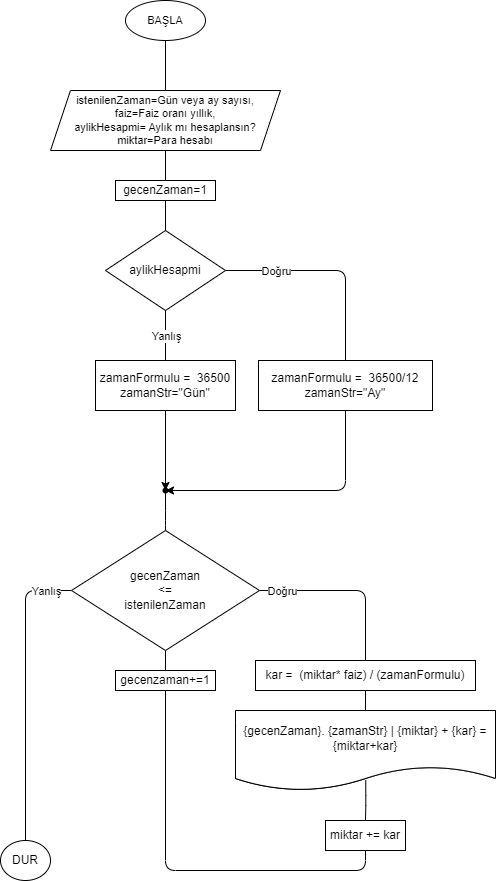

The diagram above was exported from draw.io. Its source (the exported page's mxGraphModel, read from the mxfile embedded in the PNG):
<mxGraphModel dx="469" dy="651" grid="0" gridSize="10" guides="1" tooltips="1" connect="1" arrows="1" fold="1" page="1" pageScale="1" pageWidth="850" pageHeight="1100" math="0" shadow="0">
  <root>
    <mxCell id="0" />
    <mxCell id="1" parent="0" />
    <mxCell id="7" style="edgeStyle=none;html=1;endArrow=none;endFill=0;" parent="1" source="nhD4UbnO-tOchJRCYiMN-1" target="rxzZZVCPb8H7B-GaKfjV-2" edge="1">
      <mxGeometry relative="1" as="geometry" />
    </mxCell>
    <mxCell id="nhD4UbnO-tOchJRCYiMN-1" value="BAŞLA" style="ellipse;whiteSpace=wrap;html=1;fontFamily=Helvetica;fontSize=11;fontColor=default;" parent="1" vertex="1">
      <mxGeometry x="335" y="130" width="80" height="40" as="geometry" />
    </mxCell>
    <mxCell id="rxzZZVCPb8H7B-GaKfjV-2" value="istenilenZaman=Gün veya ay sayısı,&lt;br&gt;faiz=Faiz oranı yıllık,&lt;br&gt;aylikHesapmi= Aylık mı hesaplansın?&lt;br&gt;miktar=Para hesabı" style="shape=parallelogram;perimeter=parallelogramPerimeter;whiteSpace=wrap;html=1;fixedSize=1;fontFamily=Helvetica;fontSize=11;fontColor=default;align=center;strokeColor=default;fillColor=default;" parent="1" vertex="1">
      <mxGeometry x="260" y="220" width="230" height="60" as="geometry" />
    </mxCell>
    <mxCell id="45" style="edgeStyle=orthogonalEdgeStyle;jumpStyle=none;html=1;entryX=0.5;entryY=0;entryDx=0;entryDy=0;endArrow=none;endFill=0;" parent="1" source="rxzZZVCPb8H7B-GaKfjV-6" target="42" edge="1">
      <mxGeometry relative="1" as="geometry" />
    </mxCell>
    <mxCell id="rxzZZVCPb8H7B-GaKfjV-6" value="kar =&amp;nbsp; (miktar* faiz) / (zamanFormulu)" style="whiteSpace=wrap;html=1;" parent="1" vertex="1">
      <mxGeometry x="465" y="790" width="220" height="30" as="geometry" />
    </mxCell>
    <mxCell id="35" style="edgeStyle=orthogonalEdgeStyle;jumpStyle=none;html=1;endArrow=none;endFill=0;entryX=0.5;entryY=0;entryDx=0;entryDy=0;" parent="1" source="2" target="57" edge="1">
      <mxGeometry relative="1" as="geometry">
        <mxPoint x="235" y="950" as="targetPoint" />
      </mxGeometry>
    </mxCell>
    <mxCell id="40" value="Yanlış" style="edgeLabel;html=1;align=center;verticalAlign=middle;resizable=0;points=[];" parent="35" vertex="1" connectable="0">
      <mxGeometry x="-0.826" relative="1" as="geometry">
        <mxPoint as="offset" />
      </mxGeometry>
    </mxCell>
    <mxCell id="36" style="jumpStyle=none;html=1;endArrow=none;endFill=0;edgeStyle=orthogonalEdgeStyle;exitX=1;exitY=0.5;exitDx=0;exitDy=0;" parent="1" source="2" target="rxzZZVCPb8H7B-GaKfjV-6" edge="1">
      <mxGeometry relative="1" as="geometry" />
    </mxCell>
    <mxCell id="37" value="Doğru" style="edgeLabel;html=1;align=center;verticalAlign=middle;resizable=0;points=[];" parent="36" vertex="1" connectable="0">
      <mxGeometry x="-0.755" relative="1" as="geometry">
        <mxPoint as="offset" />
      </mxGeometry>
    </mxCell>
    <mxCell id="2" value="gecenZaman&lt;br&gt;&amp;lt;=&lt;br&gt;istenilenZaman" style="rhombus;whiteSpace=wrap;html=1;" parent="1" vertex="1">
      <mxGeometry x="281" y="660" width="188" height="120" as="geometry" />
    </mxCell>
    <mxCell id="10" value="" style="edgeStyle=none;html=1;endArrow=none;endFill=0;" parent="1" source="rxzZZVCPb8H7B-GaKfjV-2" target="rxzZZVCPb8H7B-GaKfjV-18" edge="1">
      <mxGeometry relative="1" as="geometry">
        <mxPoint x="375" y="300" as="sourcePoint" />
        <mxPoint x="375" y="360" as="targetPoint" />
      </mxGeometry>
    </mxCell>
    <mxCell id="rxzZZVCPb8H7B-GaKfjV-18" value="gecenZaman=1" style="whiteSpace=wrap;html=1;" parent="1" vertex="1">
      <mxGeometry x="325" y="310" width="100" height="20" as="geometry" />
    </mxCell>
    <mxCell id="13" value="" style="edgeStyle=none;html=1;endArrow=none;endFill=0;startArrow=none;" parent="1" source="rxzZZVCPb8H7B-GaKfjV-18" target="12" edge="1">
      <mxGeometry relative="1" as="geometry">
        <mxPoint x="375" y="340" as="sourcePoint" />
        <mxPoint x="375" y="480" as="targetPoint" />
      </mxGeometry>
    </mxCell>
    <mxCell id="12" value="aylikHesapmi" style="rhombus;whiteSpace=wrap;html=1;" parent="1" vertex="1">
      <mxGeometry x="315" y="360" width="120" height="80" as="geometry" />
    </mxCell>
    <mxCell id="16" value="" style="edgeStyle=none;html=1;endArrow=none;endFill=0;startArrow=none;" parent="1" source="12" target="15" edge="1">
      <mxGeometry relative="1" as="geometry">
        <mxPoint x="375" y="440" as="sourcePoint" />
        <mxPoint x="375" y="780" as="targetPoint" />
      </mxGeometry>
    </mxCell>
    <mxCell id="18" value="Yanlış" style="edgeLabel;html=1;align=center;verticalAlign=middle;resizable=0;points=[];" parent="16" vertex="1" connectable="0">
      <mxGeometry x="-0.4103" y="1" relative="1" as="geometry">
        <mxPoint x="-1" y="10" as="offset" />
      </mxGeometry>
    </mxCell>
    <mxCell id="26" style="edgeStyle=orthogonalEdgeStyle;html=1;endArrow=classic;endFill=1;" parent="1" source="15" target="28" edge="1">
      <mxGeometry relative="1" as="geometry">
        <mxPoint x="375" y="560" as="targetPoint" />
      </mxGeometry>
    </mxCell>
    <mxCell id="15" value="zamanFormulu =&amp;nbsp; 36500&lt;br&gt;zamanStr=&quot;Gün&quot;" style="whiteSpace=wrap;html=1;" parent="1" vertex="1">
      <mxGeometry x="305" y="490" width="140" height="50" as="geometry" />
    </mxCell>
    <mxCell id="27" style="edgeStyle=orthogonalEdgeStyle;html=1;endArrow=classic;endFill=1;jumpStyle=none;entryX=0.634;entryY=0.393;entryDx=0;entryDy=0;entryPerimeter=0;" parent="1" source="17" target="28" edge="1">
      <mxGeometry relative="1" as="geometry">
        <mxPoint x="375" y="560" as="targetPoint" />
        <Array as="points">
          <mxPoint x="555" y="620" />
        </Array>
      </mxGeometry>
    </mxCell>
    <mxCell id="17" value="zamanFormulu =&amp;nbsp; 36500/12&lt;br&gt;zamanStr=&quot;Ay&quot;" style="whiteSpace=wrap;html=1;" parent="1" vertex="1">
      <mxGeometry x="468" y="490" width="174" height="50" as="geometry" />
    </mxCell>
    <mxCell id="21" style="edgeStyle=orthogonalEdgeStyle;html=1;endArrow=none;endFill=0;" parent="1" source="12" target="17" edge="1">
      <mxGeometry relative="1" as="geometry">
        <mxPoint x="565" y="400" as="targetPoint" />
        <mxPoint x="435" y="400" as="sourcePoint" />
      </mxGeometry>
    </mxCell>
    <mxCell id="22" value="Doğru" style="edgeLabel;html=1;align=center;verticalAlign=middle;resizable=0;points=[];" parent="21" vertex="1" connectable="0">
      <mxGeometry x="-0.5708" y="1" relative="1" as="geometry">
        <mxPoint x="5" y="1" as="offset" />
      </mxGeometry>
    </mxCell>
    <mxCell id="29" style="edgeStyle=orthogonalEdgeStyle;html=1;endArrow=none;endFill=0;" parent="1" source="28" target="2" edge="1">
      <mxGeometry relative="1" as="geometry">
        <Array as="points">
          <mxPoint x="375" y="650" />
        </Array>
      </mxGeometry>
    </mxCell>
    <mxCell id="28" value="" style="shape=waypoint;sketch=0;fillStyle=solid;size=6;pointerEvents=1;points=[];fillColor=none;resizable=0;rotatable=0;perimeter=centerPerimeter;snapToPoint=1;" parent="1" vertex="1">
      <mxGeometry x="365" y="610" width="20" height="20" as="geometry" />
    </mxCell>
    <mxCell id="48" style="edgeStyle=orthogonalEdgeStyle;jumpStyle=none;html=1;endArrow=none;endFill=0;exitX=0.501;exitY=0.87;exitDx=0;exitDy=0;exitPerimeter=0;" parent="1" source="55" target="47" edge="1">
      <mxGeometry relative="1" as="geometry" />
    </mxCell>
    <mxCell id="42" value="{timeStr}:{time} | {miktar} + {kar} = {miktar+kar}" style="shape=document;whiteSpace=wrap;html=1;boundedLbl=1;" parent="1" vertex="1">
      <mxGeometry x="445" y="840" width="260" height="80" as="geometry" />
    </mxCell>
    <mxCell id="51" style="edgeStyle=orthogonalEdgeStyle;jumpStyle=none;html=1;endArrow=none;endFill=0;entryX=0.5;entryY=1;entryDx=0;entryDy=0;startArrow=none;" parent="1" source="54" target="2" edge="1">
      <mxGeometry relative="1" as="geometry">
        <mxPoint x="375" y="1160" as="targetPoint" />
        <Array as="points" />
      </mxGeometry>
    </mxCell>
    <mxCell id="47" value="miktar += kar" style="whiteSpace=wrap;html=1;" parent="1" vertex="1">
      <mxGeometry x="535" y="950" width="80" height="30" as="geometry" />
    </mxCell>
    <mxCell id="53" value="" style="edgeStyle=orthogonalEdgeStyle;jumpStyle=none;html=1;endArrow=none;endFill=0;entryX=0.5;entryY=1;entryDx=0;entryDy=0;" parent="1" source="47" target="54" edge="1">
      <mxGeometry relative="1" as="geometry">
        <mxPoint x="375" y="760" as="targetPoint" />
        <mxPoint x="575" y="1030" as="sourcePoint" />
        <Array as="points">
          <mxPoint x="575" y="1000" />
          <mxPoint x="375" y="1000" />
        </Array>
      </mxGeometry>
    </mxCell>
    <mxCell id="54" value="gecenzaman+=1" style="rounded=0;whiteSpace=wrap;html=1;" parent="1" vertex="1">
      <mxGeometry x="325" y="800" width="100" height="20" as="geometry" />
    </mxCell>
    <mxCell id="55" value="{gecenZaman}. {zamanStr} | {miktar} + {kar} = {miktar+kar}" style="shape=document;whiteSpace=wrap;html=1;boundedLbl=1;" parent="1" vertex="1">
      <mxGeometry x="445" y="840" width="260" height="80" as="geometry" />
    </mxCell>
    <mxCell id="57" value="DUR" style="ellipse;whiteSpace=wrap;html=1;" parent="1" vertex="1">
      <mxGeometry x="210" y="970" width="50" height="40" as="geometry" />
    </mxCell>
  </root>
</mxGraphModel>